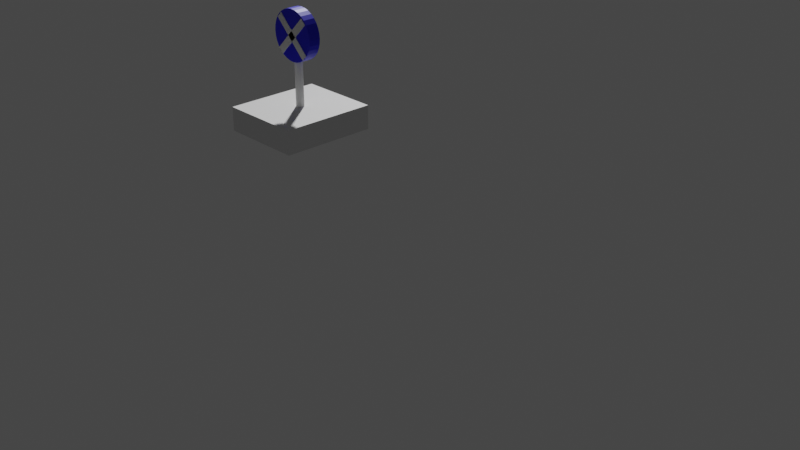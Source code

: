 # Source: WaterBlast.blend  (saved by Blender 3.0.42; exported with 4.5.12 LTS)
import bpy
from mathutils import Matrix  # noqa: F401  (used for matrix-valued properties, if any)

bpy.ops.wm.read_factory_settings(use_empty=True)
scene = bpy.context.scene
scene.name = 'Scene'

# ---- collections
col_collection = bpy.data.collections.new('Collection'); scene.collection.children.link(col_collection)

# ---- materials (node trees are filled in below, after node groups)
mat_material_034 = bpy.data.materials.new('Material.034')
mat_material_034.use_transparent_shadow = False
mat_material_031 = bpy.data.materials.new('Material.031')
mat_material_031.use_transparent_shadow = False
mat_material_029 = bpy.data.materials.new('Material.029')
mat_material_029.use_transparent_shadow = False
mat_material_030 = bpy.data.materials.new('Material.030')
mat_material_030.use_transparent_shadow = False
mat_material_033 = bpy.data.materials.new('Material.033')
mat_material_033.use_transparent_shadow = False

# ---- material node trees
mat_material_034.use_nodes = True; mat_material_034.node_tree.nodes.clear()
_N = mat_material_034.node_tree.nodes; _L = mat_material_034.node_tree.links
n0 = _N.new('ShaderNodeBsdfPrincipled'); n0.name = 'Principled BSDF'; n0.location = (10, 300)
n0.distribution = 'GGX'
n0.subsurface_method = 'RANDOM_WALK_SKIN'
n0.inputs[3].default_value = 1.45
n0.inputs[27].default_value = (0.0, 0.0, 0.0, 1.0)
n0.inputs[28].default_value = 1.0
n1 = _N.new('ShaderNodeOutputMaterial'); n1.name = 'Material Output'; n1.location = (300, 300)
_L.new(n0.outputs[0], n1.inputs[0])
n1.is_active_output = True
mat_material_031.use_nodes = True; mat_material_031.node_tree.nodes.clear()
_N = mat_material_031.node_tree.nodes; _L = mat_material_031.node_tree.links
n0 = _N.new('ShaderNodeBsdfPrincipled'); n0.name = 'Principled BSDF'; n0.location = (10, 300)
n0.distribution = 'GGX'
n0.subsurface_method = 'RANDOM_WALK_SKIN'
n0.inputs[0].default_value = (0.002173, 0.0, 0.8, 1.0)
n0.inputs[3].default_value = 1.45
n0.inputs[27].default_value = (0.0, 0.0, 0.0, 1.0)
n0.inputs[28].default_value = 1.0
n1 = _N.new('ShaderNodeOutputMaterial'); n1.name = 'Material Output'; n1.location = (300, 300)
_L.new(n0.outputs[0], n1.inputs[0])
n1.is_active_output = True
mat_material_029.use_nodes = True; mat_material_029.node_tree.nodes.clear()
_N = mat_material_029.node_tree.nodes; _L = mat_material_029.node_tree.links
n0 = _N.new('ShaderNodeBsdfPrincipled'); n0.name = 'Principled BSDF'; n0.location = (10, 300)
n0.distribution = 'GGX'
n0.subsurface_method = 'RANDOM_WALK_SKIN'
n0.inputs[3].default_value = 1.45
n0.inputs[27].default_value = (0.0, 0.0, 0.0, 1.0)
n0.inputs[28].default_value = 1.0
n1 = _N.new('ShaderNodeOutputMaterial'); n1.name = 'Material Output'; n1.location = (300, 300)
_L.new(n0.outputs[0], n1.inputs[0])
n1.is_active_output = True
mat_material_030.use_nodes = True; mat_material_030.node_tree.nodes.clear()
_N = mat_material_030.node_tree.nodes; _L = mat_material_030.node_tree.links
n0 = _N.new('ShaderNodeBsdfPrincipled'); n0.name = 'Principled BSDF'; n0.location = (10, 300)
n0.distribution = 'GGX'
n0.subsurface_method = 'RANDOM_WALK_SKIN'
n0.inputs[3].default_value = 1.45
n0.inputs[27].default_value = (0.0, 0.0, 0.0, 1.0)
n0.inputs[28].default_value = 1.0
n1 = _N.new('ShaderNodeOutputMaterial'); n1.name = 'Material Output'; n1.location = (300, 300)
_L.new(n0.outputs[0], n1.inputs[0])
n1.is_active_output = True
mat_material_033.use_nodes = True; mat_material_033.node_tree.nodes.clear()
_N = mat_material_033.node_tree.nodes; _L = mat_material_033.node_tree.links
n0 = _N.new('ShaderNodeBsdfPrincipled'); n0.name = 'Principled BSDF'; n0.location = (10, 300)
n0.distribution = 'GGX'
n0.subsurface_method = 'RANDOM_WALK_SKIN'
n0.inputs[3].default_value = 1.45
n0.inputs[27].default_value = (0.0, 0.0, 0.0, 1.0)
n0.inputs[28].default_value = 1.0
n1 = _N.new('ShaderNodeOutputMaterial'); n1.name = 'Material Output'; n1.location = (300, 300)
_L.new(n0.outputs[0], n1.inputs[0])
n1.is_active_output = True

# ---- world
world_world = bpy.data.worlds.new('World'); scene.world = world_world
world_world.use_nodes = True; world_world.node_tree.nodes.clear()
_N = world_world.node_tree.nodes; _L = world_world.node_tree.links
n0 = _N.new('ShaderNodeOutputWorld'); n0.name = 'World Output'; n0.location = (300, 300)
n1 = _N.new('ShaderNodeBackground'); n1.name = 'Background'; n1.location = (10, 300)
n1.inputs[0].default_value = (0.05088, 0.05088, 0.05088, 1.0)
_L.new(n1.outputs[0], n0.inputs[0])
n0.is_active_output = True
world_world.color = (0.05088, 0.05088, 0.05088)
world_world.use_sun_shadow = False
world_world.sun_shadow_jitter_overblur = 0.0

# ---- cameras
cam_camera = bpy.data.cameras.new('Camera')
cam_camera.clip_end = 100.0
cam_camera.ortho_scale = 7.314

# ---- meshes
me_cube_006 = bpy.data.meshes.new('Cube.006')
me_cube_006.from_pydata([(-0.3048, -0.3048, -0.3048), (-0.3048, -0.3048, 0.3048), (-0.3048, 0.3048, -0.3048), (-0.3048, 0.3048, 0.3048), (0.3048, -0.3048, -0.3048), (0.3048, -0.3048, 0.3048), (0.3048, 0.3048, -0.3048), (0.3048, 0.3048, 0.3048), (0.0, 0.02502, 0.3048), (0.0, 0.02502, 1.524), (0.005578, 0.02454, 0.3048), (0.005578, 0.02454, 1.524), (0.01094, 0.02311, 0.3048), (0.01094, 0.02311, 1.524), (0.01589, 0.0208, 0.3048), (0.01589, 0.0208, 1.524), (0.02022, 0.01769, 0.3048), (0.02022, 0.01769, 1.524), (0.02377, 0.0139, 0.3048), (0.02377, 0.0139, 1.524), (0.02642, 0.009574, 0.3048), (0.02642, 0.009574, 1.524), (0.02804, 0.004881, 0.3048), (0.02804, 0.004881, 1.524), (0.02859, -1.094e-09, 0.3048), (0.02859, -1.094e-09, 1.524), (0.02804, -0.004881, 0.3048), (0.02804, -0.004881, 1.524), (0.02642, -0.009574, 0.3048), (0.02642, -0.009574, 1.524), (0.02377, -0.0139, 0.3048), (0.02377, -0.0139, 1.524), (0.02022, -0.01769, 0.3048), (0.02022, -0.01769, 1.524), (0.01589, -0.0208, 0.3048), (0.01589, -0.0208, 1.524), (0.01094, -0.02311, 0.3048), (0.01094, -0.02311, 1.524), (0.005578, -0.02454, 0.3048), (0.005578, -0.02454, 1.524), (-2.5e-09, -0.02502, 0.3048), (-2.5e-09, -0.02502, 1.524), (-0.005578, -0.02454, 0.3048), (-0.005578, -0.02454, 1.524), (-0.01094, -0.02311, 0.3048), (-0.01094, -0.02311, 1.524), (-0.01589, -0.0208, 0.3048), (-0.01589, -0.0208, 1.524), (-0.02022, -0.01769, 0.3048), (-0.02022, -0.01769, 1.524), (-0.02377, -0.0139, 0.3048), (-0.02377, -0.0139, 1.524), (-0.02642, -0.009574, 0.3048), (-0.02642, -0.009574, 1.524), (-0.02804, -0.004881, 0.3048), (-0.02804, -0.004881, 1.524), (-0.02859, 2.983e-10, 0.3048), (-0.02859, 2.983e-10, 1.524), (-0.02804, 0.004881, 0.3048), (-0.02804, 0.004881, 1.524), (-0.02642, 0.009574, 0.3048), (-0.02642, 0.009574, 1.524), (-0.02377, 0.0139, 0.3048), (-0.02377, 0.0139, 1.524), (-0.02022, 0.01769, 0.3048), (-0.02022, 0.01769, 1.524), (-0.01589, 0.0208, 0.3048), (-0.01589, 0.0208, 1.524), (-0.01094, 0.02311, 0.3048), (-0.01094, 0.02311, 1.524), (-0.005578, 0.02454, 0.3048), (-0.005578, 0.02454, 1.524), (0.0, 0.0381, 2.706), (0.0, 0.0381, 2.223), (0.0, -0.0381, 2.706), (0.0, -0.0381, 2.223), (0.03539, 0.0381, 2.694), (0.008495, 0.0381, 2.22), (0.03539, -0.0381, 2.694), (0.008495, -0.0381, 2.22), (0.06943, 0.0381, 2.658), (0.01666, 0.0381, 2.212), (0.06943, -0.0381, 2.658), (0.01666, -0.0381, 2.212), (0.1008, 0.0381, 2.599), (0.02419, 0.0381, 2.198), (0.1008, -0.0381, 2.599), (0.02419, -0.0381, 2.198), (0.1283, 0.0381, 2.52), (0.03079, 0.0381, 2.179), (0.1283, -0.0381, 2.52), (0.03079, -0.0381, 2.179), (0.1509, 0.0381, 2.424), (0.0362, 0.0381, 2.156), (0.1509, -0.0381, 2.424), (0.0362, -0.0381, 2.156), (0.1676, 0.0381, 2.314), (0.04023, 0.0381, 2.129), (0.1676, -0.0381, 2.314), (0.04023, -0.0381, 2.129), (0.1779, 0.0381, 2.195), (0.04271, 0.0381, 2.101), (0.1779, -0.0381, 2.195), (0.04271, -0.0381, 2.101), (0.04354, 0.0381, 2.071), (0.1814, 0.0381, 2.071), (0.1814, -0.0381, 2.071), (0.04354, -0.0381, 2.071), (0.04271, 0.0381, 2.041), (0.1779, 0.0381, 1.947), (0.1779, -0.0381, 1.947), (0.04271, -0.0381, 2.041), (0.1676, 0.0381, 1.828), (0.04023, 0.0381, 2.013), (0.1676, -0.0381, 1.828), (0.04023, -0.0381, 2.013), (0.1509, 0.0381, 1.718), (0.0362, 0.0381, 1.986), (0.1509, -0.0381, 1.718), (0.0362, -0.0381, 1.986), (0.1283, 0.0381, 1.622), (0.03079, 0.0381, 1.963), (0.03079, -0.0381, 1.963), (0.1283, -0.0381, 1.622), (0.1008, 0.0381, 1.543), (0.02419, 0.0381, 1.944), (0.1008, -0.0381, 1.543), (0.02419, -0.0381, 1.944), (0.01666, 0.0381, 1.93), (0.06943, 0.0381, 1.484), (0.06943, -0.0381, 1.484), (0.01666, -0.0381, 1.93), (0.008495, 0.0381, 1.921), (0.03539, 0.0381, 1.448), (0.008495, -0.0381, 1.921), (0.03539, -0.0381, 1.448), (-3.807e-09, 0.0381, 1.919), (-1.586e-08, 0.0381, 1.436), (-1.586e-08, -0.0381, 1.436), (-3.807e-09, -0.0381, 1.919), (-0.008495, 0.0381, 1.921), (-0.03539, 0.0381, 1.448), (-0.008495, -0.0381, 1.921), (-0.03539, -0.0381, 1.448), (-0.06943, 0.0381, 1.484), (-0.01666, 0.0381, 1.93), (-0.06943, -0.0381, 1.484), (-0.01666, -0.0381, 1.93), (-0.02419, 0.0381, 1.944), (-0.1008, 0.0381, 1.543), (-0.1008, -0.0381, 1.543), (-0.02419, -0.0381, 1.944), (-0.03079, 0.0381, 1.963), (-0.1283, 0.0381, 1.622), (-0.1283, -0.0381, 1.622), (-0.03079, -0.0381, 1.963), (-0.0362, 0.0381, 1.986), (-0.1509, 0.0381, 1.718), (-0.0362, -0.0381, 1.986), (-0.1509, -0.0381, 1.718), (-0.04023, 0.0381, 2.013), (-0.1676, 0.0381, 1.828), (-0.1676, -0.0381, 1.828), (-0.04023, -0.0381, 2.013), (-0.04271, 0.0381, 2.041), (-0.1779, 0.0381, 1.947), (-0.1779, -0.0381, 1.947), (-0.04271, -0.0381, 2.041), (-0.04354, 0.0381, 2.071), (-0.1814, 0.0381, 2.071), (-0.1814, -0.0381, 2.071), (-0.04354, -0.0381, 2.071), (-0.1779, 0.0381, 2.195), (-0.04271, 0.0381, 2.101), (-0.1779, -0.0381, 2.195), (-0.04271, -0.0381, 2.101), (-0.1676, 0.0381, 2.314), (-0.04023, 0.0381, 2.129), (-0.1676, -0.0381, 2.314), (-0.04023, -0.0381, 2.129), (-0.0362, 0.0381, 2.156), (-0.1509, 0.0381, 2.424), (-0.1509, -0.0381, 2.424), (-0.0362, -0.0381, 2.156), (-0.03079, 0.0381, 2.179), (-0.1283, 0.0381, 2.52), (-0.03079, -0.0381, 2.179), (-0.1283, -0.0381, 2.52), (-0.02419, 0.0381, 2.198), (-0.1008, 0.0381, 2.599), (-0.02419, -0.0381, 2.198), (-0.1008, -0.0381, 2.599), (-0.01666, 0.0381, 2.212), (-0.06943, 0.0381, 2.658), (-0.01666, -0.0381, 2.212), (-0.06943, -0.0381, 2.658), (-0.008495, 0.0381, 2.22), (-0.03539, 0.0381, 2.694), (-0.008495, -0.0381, 2.22), (-0.03539, -0.0381, 2.694), (0.0, 0.0381, 2.223), (0.0, -0.0381, 2.223), (0.008495, 0.0381, 2.22), (0.008495, -0.0381, 2.22), (0.01666, 0.0381, 2.212), (0.01666, -0.0381, 2.212), (0.02419, 0.0381, 2.198), (0.02419, -0.0381, 2.198), (0.03079, 0.0381, 2.179), (0.03079, -0.0381, 2.179), (0.0362, 0.0381, 2.156), (0.0362, -0.0381, 2.156), (0.04023, 0.0381, 2.129), (0.04023, -0.0381, 2.129), (0.04271, 0.0381, 2.101), (0.04271, -0.0381, 2.101), (0.04354, 0.0381, 2.071), (0.04354, -0.0381, 2.071), (0.04271, 0.0381, 2.041), (0.04271, -0.0381, 2.041), (0.04023, 0.0381, 2.013), (0.04023, -0.0381, 2.013), (0.0362, 0.0381, 1.986), (0.0362, -0.0381, 1.986), (0.03079, 0.0381, 1.963), (0.03079, -0.0381, 1.963), (0.02419, 0.0381, 1.944), (0.02419, -0.0381, 1.944), (0.01666, 0.0381, 1.93), (0.01666, -0.0381, 1.93), (0.008495, 0.0381, 1.921), (0.008495, -0.0381, 1.921), (-3.807e-09, 0.0381, 1.919), (-3.807e-09, -0.0381, 1.919), (-0.008495, 0.0381, 1.921), (-0.008495, -0.0381, 1.921), (-0.01666, 0.0381, 1.93), (-0.01666, -0.0381, 1.93), (-0.02419, 0.0381, 1.944), (-0.02419, -0.0381, 1.944), (-0.03079, 0.0381, 1.963), (-0.03079, -0.0381, 1.963), (-0.0362, 0.0381, 1.986), (-0.0362, -0.0381, 1.986), (-0.04023, 0.0381, 2.013), (-0.04023, -0.0381, 2.013), (-0.04271, 0.0381, 2.041), (-0.04271, -0.0381, 2.041), (-0.04354, 0.0381, 2.071), (-0.04354, -0.0381, 2.071), (-0.04271, 0.0381, 2.101), (-0.04271, -0.0381, 2.101), (-0.04023, 0.0381, 2.129), (-0.04023, -0.0381, 2.129), (-0.0362, 0.0381, 2.156), (-0.0362, -0.0381, 2.156), (-0.03079, 0.0381, 2.179), (-0.03079, -0.0381, 2.179), (-0.02419, 0.0381, 2.198), (-0.02419, -0.0381, 2.198), (-0.01666, 0.0381, 2.212), (-0.01666, -0.0381, 2.212), (-0.008495, 0.0381, 2.22), (-0.008495, -0.0381, 2.22), (0.1047, -0.04191, 1.563), (-0.1416, -0.04191, 2.425), (0.1047, 0.04191, 1.563), (-0.1416, 0.04191, 2.425), (0.1416, -0.04191, 1.692), (-0.1047, -0.04191, 2.554), (0.1416, 0.04191, 1.692), (-0.1047, 0.04191, 2.554), (-0.1416, -0.04191, 1.692), (0.1047, -0.04191, 2.554), (-0.1416, 0.04191, 1.692), (0.1047, 0.04191, 2.554), (-0.1047, -0.04191, 1.563), (0.1416, -0.04191, 2.425), (-0.1047, 0.04191, 1.563), (0.1416, 0.04191, 2.425)], [], [(0, 1, 3, 2), (2, 3, 7, 6), (6, 7, 5, 4), (4, 5, 1, 0), (2, 6, 4, 0), (7, 3, 1, 5), (8, 9, 11, 10), (10, 11, 13, 12), (12, 13, 15, 14), (14, 15, 17, 16), (16, 17, 19, 18), (18, 19, 21, 20), (20, 21, 23, 22), (22, 23, 25, 24), (24, 25, 27, 26), (26, 27, 29, 28), (28, 29, 31, 30), (30, 31, 33, 32), (32, 33, 35, 34), (34, 35, 37, 36), (36, 37, 39, 38), (38, 39, 41, 40), (40, 41, 43, 42), (42, 43, 45, 44), (44, 45, 47, 46), (46, 47, 49, 48), (48, 49, 51, 50), (50, 51, 53, 52), (52, 53, 55, 54), (54, 55, 57, 56), (56, 57, 59, 58), (58, 59, 61, 60), (60, 61, 63, 62), (62, 63, 65, 64), (64, 65, 67, 66), (66, 67, 69, 68), (11, 9, 71, 69, 67, 65, 63, 61, 59, 57, 55, 53, 51, 49, 47, 45, 43, 41, 39, 37, 35, 33, 31, 29, 27, 25, 23, 21, 19, 17, 15, 13), (68, 69, 71, 70), (70, 71, 9, 8), (8, 10, 12, 14, 16, 18, 20, 22, 24, 26, 28, 30, 32, 34, 36, 38, 40, 42, 44, 46, 48, 50, 52, 54, 56, 58, 60, 62, 64, 66, 68, 70), (72, 74, 78, 76), (76, 78, 82, 80), (80, 82, 86, 84), (84, 86, 90, 88), (88, 90, 94, 92), (92, 94, 98, 96), (96, 98, 102, 100), (100, 102, 106, 105), (105, 106, 110, 109), (109, 110, 114, 112), (112, 114, 118, 116), (116, 118, 123, 120), (120, 123, 126, 124), (124, 126, 130, 129), (129, 130, 135, 133), (133, 135, 138, 137), (137, 138, 143, 141), (141, 143, 146, 144), (144, 146, 150, 149), (149, 150, 154, 153), (153, 154, 159, 157), (157, 159, 162, 161), (161, 162, 166, 165), (165, 166, 170, 169), (169, 170, 174, 172), (172, 174, 178, 176), (176, 178, 182, 181), (181, 182, 187, 185), (185, 187, 191, 189), (189, 191, 195, 193), (187, 182, 178, 179, 183, 186, 190, 194, 198, 75, 79, 83, 87, 91, 95, 99, 103, 107, 111, 115, 119, 122, 127, 131, 134, 139, 142, 147, 146, 143, 138, 135, 130, 126, 123, 118, 114, 110, 106, 102, 98, 94, 90, 86, 82, 78, 74, 199, 195, 191), (154, 150, 146, 147, 151, 155, 158, 163, 167, 171, 175, 179, 178, 174, 170, 166, 162, 159), (193, 195, 199, 197), (197, 199, 74, 72), (197, 72, 76, 80, 84, 88, 92, 96, 100, 101, 97, 93, 89, 85, 81, 77, 73, 196, 192, 188, 184, 180, 177, 173, 168, 164, 165, 169, 172, 176, 181, 185, 189, 193), (101, 100, 105, 109, 112, 116, 120, 124, 129, 133, 137, 141, 144, 149, 153, 157, 161, 165, 164, 160, 156, 152, 148, 145, 140, 136, 132, 128, 125, 121, 117, 113, 108, 104), (75, 73, 77, 79), (79, 77, 81, 83), (83, 81, 85, 87), (87, 85, 89, 91), (95, 91, 89, 93), (99, 95, 93, 97), (103, 99, 97, 101), (107, 103, 101, 104), (111, 107, 104, 108), (115, 111, 108, 113), (119, 115, 113, 117), (122, 119, 117, 121), (127, 122, 121, 125), (131, 127, 125, 128), (134, 131, 128, 132), (139, 134, 132, 136), (142, 139, 136, 140), (140, 145, 147, 142), (151, 147, 145, 148), (155, 151, 148, 152), (155, 152, 156, 158), (158, 156, 160, 163), (163, 160, 164, 167), (167, 164, 168, 171), (171, 168, 173, 175), (175, 173, 177, 179), (179, 177, 180, 183), (183, 180, 184, 186), (186, 184, 188, 190), (190, 188, 192, 194), (194, 192, 196, 198), (73, 75, 198, 196), (200, 201, 203, 202), (202, 203, 205, 204), (204, 205, 207, 206), (206, 207, 209, 208), (208, 209, 211, 210), (210, 211, 213, 212), (212, 213, 215, 214), (214, 215, 217, 216), (216, 217, 219, 218), (218, 219, 221, 220), (220, 221, 223, 222), (222, 223, 225, 224), (224, 225, 227, 226), (226, 227, 229, 228), (228, 229, 231, 230), (230, 231, 233, 232), (232, 233, 235, 234), (234, 235, 237, 236), (236, 237, 239, 238), (238, 239, 241, 240), (240, 241, 243, 242), (242, 243, 245, 244), (244, 245, 247, 246), (246, 247, 249, 248), (248, 249, 251, 250), (250, 251, 253, 252), (252, 253, 255, 254), (254, 255, 257, 256), (256, 257, 259, 258), (258, 259, 261, 260), (203, 201, 263, 261, 259, 257, 255, 253, 251, 249, 247, 245, 243, 241, 239, 237, 235, 233, 231, 229, 227, 225, 223, 221, 219, 217, 215, 213, 211, 209, 207, 205), (260, 261, 263, 262), (262, 263, 201, 200), (200, 202, 204, 206, 208, 210, 212, 214, 216, 218, 220, 222, 224, 226, 228, 230, 232, 234, 236, 238, 240, 242, 244, 246, 248, 250, 252, 254, 256, 258, 260, 262), (264, 265, 267, 266), (266, 267, 271, 270), (270, 271, 269, 268), (268, 269, 265, 264), (266, 270, 268, 264), (271, 267, 265, 269), (272, 273, 275, 274), (274, 275, 279, 278), (278, 279, 277, 276), (276, 277, 273, 272), (274, 278, 276, 272), (279, 275, 273, 277)])
me_cube_006.polygons.foreach_set('material_index', [0, 0, 0, 0, 0, 0, 0, 0, 0, 0, 0, 0, 0, 0, 0, 0, 0, 0, 0, 0, 0, 0, 0, 0, 0, 0, 0, 0, 0, 0, 0, 0, 0, 0, 0, 0, 0, 0, 0, 0, 1, 1, 1, 1, 1, 1, 1, 1, 1, 1, 1, 1, 1, 1, 1, 1, 1, 1, 1, 1, 1, 1, 1, 1, 1, 1, 1, 1, 1, 1, 1, 1, 1, 1, 1, 1, 1, 1, 1, 1, 1, 1, 1, 1, 1, 1, 1, 1, 1, 1, 1, 1, 1, 1, 1, 1, 1, 1, 1, 1, 1, 1, 1, 1, 1, 1, 1, 1, 2, 2, 2, 2, 2, 2, 2, 2, 2, 2, 2, 2, 2, 2, 2, 2, 2, 2, 2, 2, 2, 2, 2, 2, 2, 2, 2, 2, 2, 2, 2, 2, 2, 2, 3, 3, 3, 3, 3, 3, 4, 4, 4, 4, 4, 4])
_uv = me_cube_006.uv_layers.new(name='UVMap')
_uv.uv.foreach_set('vector', [0.375, 0.0, 0.625, 0.0, 0.625, 0.25, 0.375, 0.25, 0.375, 0.25, 0.625, 0.25, 0.625, 0.5, 0.375, 0.5, 0.375, 0.5, 0.625, 0.5, 0.625, 0.75, 0.375, 0.75, 0.375, 0.75, 0.625, 0.75, 0.625, 1.0, 0.375, 1.0, 0.125, 0.5, 0.375, 0.5, 0.375, 0.75, 0.125, 0.75, 0.625, 0.5, 0.875, 0.5, 0.875, 0.75, 0.625, 0.75, 1.0, 0.5, 1.0, 1.0, 0.9688, 1.0, 0.9688, 0.5, 0.9688, 0.5, 0.9688, 1.0, 0.9375, 1.0, 0.9375, 0.5, 0.9375, 0.5, 0.9375, 1.0, 0.9062, 1.0, 0.9062, 0.5, 0.9062, 0.5, 0.9062, 1.0, 0.875, 1.0, 0.875, 0.5, 0.875, 0.5, 0.875, 1.0, 0.8438, 1.0, 0.8438, 0.5, 0.8438, 0.5, 0.8438, 1.0, 0.8125, 1.0, 0.8125, 0.5, 0.8125, 0.5, 0.8125, 1.0, 0.7812, 1.0, 0.7812, 0.5, 0.7812, 0.5, 0.7812, 1.0, 0.75, 1.0, 0.75, 0.5, 0.75, 0.5, 0.75, 1.0, 0.7188, 1.0, 0.7188, 0.5, 0.7188, 0.5, 0.7188, 1.0, 0.6875, 1.0, 0.6875, 0.5, 0.6875, 0.5, 0.6875, 1.0, 0.6562, 1.0, 0.6562, 0.5, 0.6562, 0.5, 0.6562, 1.0, 0.625, 1.0, 0.625, 0.5, 0.625, 0.5, 0.625, 1.0, 0.5938, 1.0, 0.5938, 0.5, 0.5938, 0.5, 0.5938, 1.0, 0.5625, 1.0, 0.5625, 0.5, 0.5625, 0.5, 0.5625, 1.0, 0.5312, 1.0, 0.5312, 0.5, 0.5312, 0.5, 0.5312, 1.0, 0.5, 1.0, 0.5, 0.5, 0.5, 0.5, 0.5, 1.0, 0.4688, 1.0, 0.4688, 0.5, 0.4688, 0.5, 0.4688, 1.0, 0.4375, 1.0, 0.4375, 0.5, 0.4375, 0.5, 0.4375, 1.0, 0.4062, 1.0, 0.4062, 0.5, 0.4062, 0.5, 0.4062, 1.0, 0.375, 1.0, 0.375, 0.5, 0.375, 0.5, 0.375, 1.0, 0.3438, 1.0, 0.3438, 0.5, 0.3438, 0.5, 0.3438, 1.0, 0.3125, 1.0, 0.3125, 0.5, 0.3125, 0.5, 0.3125, 1.0, 0.2812, 1.0, 0.2812, 0.5, 0.2812, 0.5, 0.2812, 1.0, 0.25, 1.0, 0.25, 0.5, 0.25, 0.5, 0.25, 1.0, 0.2188, 1.0, 0.2188, 0.5, 0.2188, 0.5, 0.2188, 1.0, 0.1875, 1.0, 0.1875, 0.5, 0.1875, 0.5, 0.1875, 1.0, 0.1562, 1.0, 0.1562, 0.5, 0.1562, 0.5, 0.1562, 1.0, 0.125, 1.0, 0.125, 0.5, 0.125, 0.5, 0.125, 1.0, 0.09375, 1.0, 0.09375, 0.5, 0.09375, 0.5, 0.09375, 1.0, 0.0625, 1.0, 0.0625, 0.5, 0.2968, 0.4854, 0.25, 0.49, 0.2032, 0.4854, 0.1582, 0.4717, 0.1167, 0.4496, 0.08029, 0.4197, 0.05045, 0.3833, 0.02827, 0.3418, 0.01461, 0.2968, 0.01, 0.25, 0.01461, 0.2032, 0.02827, 0.1582, 0.05045, 0.1167, 0.08029, 0.08029, 0.1167, 0.05045, 0.1582, 0.02827, 0.2032, 0.01461, 0.25, 0.01, 0.2968, 0.01461, 0.3418, 0.02827, 0.3833, 0.05045, 0.4197, 0.08029, 0.4496, 0.1167, 0.4717, 0.1582, 0.4854, 0.2032, 0.49, 0.25, 0.4854, 0.2968, 0.4717, 0.3418, 0.4496, 0.3833, 0.4197, 0.4197, 0.3833, 0.4496, 0.3418, 0.4717, 0.0625, 0.5, 0.0625, 1.0, 0.03125, 1.0, 0.03125, 0.5, 0.03125, 0.5, 0.03125, 1.0, 0.0, 1.0, 0.0, 0.5, 0.75, 0.49, 0.7968, 0.4854, 0.8418, 0.4717, 0.8833, 0.4496, 0.9197, 0.4197, 0.9496, 0.3833, 0.9717, 0.3418, 0.9854, 0.2968, 0.99, 0.25, 0.9854, 0.2032, 0.9717, 0.1582, 0.9496, 0.1167, 0.9197, 0.08029, 0.8833, 0.05045, 0.8418, 0.02827, 0.7968, 0.01461, 0.75, 0.01, 0.7032, 0.01461, 0.6582, 0.02827, 0.6167, 0.05045, 0.5803, 0.08029, 0.5504, 0.1167, 0.5283, 0.1582, 0.5146, 0.2032, 0.51, 0.25, 0.5146, 0.2968, 0.5283, 0.3418, 0.5504, 0.3833, 0.5803, 0.4197, 0.6167, 0.4496, 0.6582, 0.4717, 0.7032, 0.4854, 1.0, 0.5, 1.0, 1.0, 0.9688, 1.0, 0.9688, 0.5, 0.9688, 0.5, 0.9688, 1.0, 0.9375, 1.0, 0.9375, 0.5, 0.9375, 0.5, 0.9375, 1.0, 0.9062, 1.0, 0.9062, 0.5, 0.9062, 0.5, 0.9062, 1.0, 0.875, 1.0, 0.875, 0.5, 0.875, 0.5, 0.875, 1.0, 0.8438, 1.0, 0.8438, 0.5, 0.8438, 0.5, 0.8438, 1.0, 0.8125, 1.0, 0.8125, 0.5, 0.8125, 0.5, 0.8125, 1.0, 0.7812, 1.0, 0.7812, 0.5, 0.7812, 0.5, 0.7812, 1.0, 0.75, 1.0, 0.75, 0.5, 0.75, 0.5, 0.75, 1.0, 0.7188, 1.0, 0.7188, 0.5, 0.7188, 0.5, 0.7188, 1.0, 0.6875, 1.0, 0.6875, 0.5, 0.6875, 0.5, 0.6875, 1.0, 0.6562, 1.0, 0.6562, 0.5, 0.6562, 0.5, 0.6562, 1.0, 0.625, 1.0, 0.625, 0.5, 0.625, 0.5, 0.625, 1.0, 0.5938, 1.0, 0.5938, 0.5, 0.5938, 0.5, 0.5938, 1.0, 0.5625, 1.0, 0.5625, 0.5, 0.5625, 0.5, 0.5625, 1.0, 0.5312, 1.0, 0.5312, 0.5, 0.5312, 0.5, 0.5312, 1.0, 0.5, 1.0, 0.5, 0.5, 0.5, 0.5, 0.5, 1.0, 0.4688, 1.0, 0.4688, 0.5, 0.4688, 0.5, 0.4688, 1.0, 0.4375, 1.0, 0.4375, 0.5, 0.4375, 0.5, 0.4375, 1.0, 0.4062, 1.0, 0.4062, 0.5, 0.4062, 0.5, 0.4062, 1.0, 0.375, 1.0, 0.375, 0.5, 0.375, 0.5, 0.375, 1.0, 0.3438, 1.0, 0.3438, 0.5, 0.3438, 0.5, 0.3438, 1.0, 0.3125, 1.0, 0.3125, 0.5, 0.3125, 0.5, 0.3125, 1.0, 0.2812, 1.0, 0.2812, 0.5, 0.2812, 0.5, 0.2812, 1.0, 0.25, 1.0, 0.25, 0.5, 0.25, 0.5, 0.25, 1.0, 0.2188, 1.0, 0.2188, 0.5, 0.2188, 0.5, 0.2188, 1.0, 0.1875, 1.0, 0.1875, 0.5, 0.1875, 0.5, 0.1875, 1.0, 0.1562, 1.0, 0.1562, 0.5, 0.1562, 0.5, 0.1562, 1.0, 0.125, 1.0, 0.125, 0.5, 0.125, 0.5, 0.125, 1.0, 0.09375, 1.0, 0.09375, 0.5, 0.09375, 0.5, 0.09375, 1.0, 0.0625, 1.0, 0.0625, 0.5, 0.08029, 0.4197, 0.05045, 0.3833, 0.02827, 0.3418, 0.1968, 0.272, 0.2021, 0.282, 0.2093, 0.2907, 0.218, 0.2979, 0.228, 0.3032, 0.2388, 0.3065, 0.25, 0.3076, 0.2612, 0.3065, 0.272, 0.3032, 0.282, 0.2979, 0.2907, 0.2907, 0.2979, 0.282, 0.3032, 0.272, 0.3065, 0.2612, 0.3076, 0.25, 0.3065, 0.2388, 0.3032, 0.228, 0.2979, 0.218, 0.2907, 0.2093, 0.282, 0.2021, 0.272, 0.1968, 0.2612, 0.1935, 0.25, 0.1924, 0.2388, 0.1935, 0.228, 0.1968, 0.1582, 0.02827, 0.2032, 0.01461, 0.25, 0.01, 0.2968, 0.01461, 0.3418, 0.02827, 0.3833, 0.05045, 0.4197, 0.08029, 0.4496, 0.1167, 0.4717, 0.1582, 0.4854, 0.2032, 0.49, 0.25, 0.4854, 0.2968, 0.4717, 0.3418, 0.4496, 0.3833, 0.4197, 0.4197, 0.3833, 0.4496, 0.3418, 0.4717, 0.2968, 0.4854, 0.25, 0.49, 0.2032, 0.4854, 0.1582, 0.4717, 0.1167, 0.4496, 0.08029, 0.08029, 0.1167, 0.05045, 0.1582, 0.02827, 0.228, 0.1968, 0.218, 0.2021, 0.2093, 0.2093, 0.2021, 0.218, 0.1968, 0.228, 0.1935, 0.2388, 0.1924, 0.25, 0.1935, 0.2612, 0.1968, 0.272, 0.02827, 0.3418, 0.01461, 0.2968, 0.01, 0.25, 0.01461, 0.2032, 0.02827, 0.1582, 0.05045, 0.1167, 0.0625, 0.5, 0.0625, 1.0, 0.03125, 1.0, 0.03125, 0.5, 0.03125, 0.5, 0.03125, 1.0, 0.0, 1.0, 0.0, 0.5, 0.7032, 0.4854, 0.75, 0.49, 0.7968, 0.4854, 0.8418, 0.4717, 0.8833, 0.4496, 0.9197, 0.4197, 0.9496, 0.3833, 0.9717, 0.3418, 0.9854, 0.2968, 0.8065, 0.2612, 0.8032, 0.272, 0.7979, 0.282, 0.7907, 0.2907, 0.782, 0.2979, 0.772, 0.3032, 0.7612, 0.3065, 0.75, 0.3076, 0.7388, 0.3065, 0.728, 0.3032, 0.718, 0.2979, 0.7093, 0.2907, 0.7021, 0.282, 0.6968, 0.272, 0.6935, 0.2612, 0.6924, 0.25, 0.6935, 0.2388, 0.5146, 0.2032, 0.51, 0.25, 0.5146, 0.2968, 0.5283, 0.3418, 0.5504, 0.3833, 0.5803, 0.4197, 0.6167, 0.4496, 0.6582, 0.4717, 0.8065, 0.2612, 0.9854, 0.2968, 0.99, 0.25, 0.9854, 0.2032, 0.9717, 0.1582, 0.9496, 0.1167, 0.9197, 0.08029, 0.8833, 0.05045, 0.8418, 0.02827, 0.7968, 0.01461, 0.75, 0.01, 0.7032, 0.01461, 0.6582, 0.02827, 0.6167, 0.05045, 0.5803, 0.08029, 0.5504, 0.1167, 0.5283, 0.1582, 0.5146, 0.2032, 0.6935, 0.2388, 0.6968, 0.228, 0.7021, 0.218, 0.7093, 0.2093, 0.718, 0.2021, 0.728, 0.1968, 0.7388, 0.1935, 0.75, 0.1924, 0.7612, 0.1935, 0.772, 0.1968, 0.782, 0.2021, 0.7907, 0.2093, 0.7979, 0.218, 0.8032, 0.228, 0.8065, 0.2388, 0.8076, 0.25, 1.0, 1.0, 1.0, 0.5, 0.9688, 0.5, 0.9688, 1.0, 0.9688, 1.0, 0.9688, 0.5, 0.9375, 0.5, 0.9375, 1.0, 0.9375, 1.0, 0.9375, 0.5, 0.9062, 0.5, 0.9062, 1.0, 0.9062, 1.0, 0.9062, 0.5, 0.875, 0.5, 0.875, 1.0, 0.8438, 1.0, 0.875, 1.0, 0.875, 0.5, 0.8438, 0.5, 0.8125, 1.0, 0.8438, 1.0, 0.8438, 0.5, 0.8125, 0.5, 0.7812, 1.0, 0.8125, 1.0, 0.8125, 0.5, 0.7812, 0.5, 0.75, 1.0, 0.7812, 1.0, 0.7812, 0.5, 0.75, 0.5, 0.7188, 1.0, 0.75, 1.0, 0.75, 0.5, 0.7188, 0.5, 0.6875, 1.0, 0.7188, 1.0, 0.7188, 0.5, 0.6875, 0.5, 0.6562, 1.0, 0.6875, 1.0, 0.6875, 0.5, 0.6562, 0.5, 0.625, 1.0, 0.6562, 1.0, 0.6562, 0.5, 0.625, 0.5, 0.5938, 1.0, 0.625, 1.0, 0.625, 0.5, 0.5938, 0.5, 0.5625, 1.0, 0.5938, 1.0, 0.5938, 0.5, 0.5625, 0.5, 0.5312, 1.0, 0.5625, 1.0, 0.5625, 0.5, 0.5312, 0.5, 0.5, 1.0, 0.5312, 1.0, 0.5312, 0.5, 0.5, 0.5, 0.4688, 1.0, 0.5, 1.0, 0.5, 0.5, 0.4688, 0.5, 0.4688, 0.5, 0.4375, 0.5, 0.4375, 1.0, 0.4688, 1.0, 0.4062, 1.0, 0.4375, 1.0, 0.4375, 0.5, 0.4062, 0.5, 0.375, 1.0, 0.4062, 1.0, 0.4062, 0.5, 0.375, 0.5, 0.375, 1.0, 0.375, 0.5, 0.3438, 0.5, 0.3438, 1.0, 0.3438, 1.0, 0.3438, 0.5, 0.3125, 0.5, 0.3125, 1.0, 0.3125, 1.0, 0.3125, 0.5, 0.2812, 0.5, 0.2812, 1.0, 0.2812, 1.0, 0.2812, 0.5, 0.25, 0.5, 0.25, 1.0, 0.25, 1.0, 0.25, 0.5, 0.2188, 0.5, 0.2188, 1.0, 0.2188, 1.0, 0.2188, 0.5, 0.1875, 0.5, 0.1875, 1.0, 0.1875, 1.0, 0.1875, 0.5, 0.1562, 0.5, 0.1562, 1.0, 0.1562, 1.0, 0.1562, 0.5, 0.125, 0.5, 0.125, 1.0, 0.125, 1.0, 0.125, 0.5, 0.09375, 0.5, 0.09375, 1.0, 0.09375, 1.0, 0.09375, 0.5, 0.0625, 0.5, 0.0625, 1.0, 0.0625, 1.0, 0.0625, 0.5, 0.03125, 0.5, 0.03125, 1.0, 0.0, 0.5, 0.0, 1.0, 0.03125, 1.0, 0.03125, 0.5, 1.0, 0.5, 1.0, 1.0, 0.9688, 1.0, 0.9688, 0.5, 0.9688, 0.5, 0.9688, 1.0, 0.9375, 1.0, 0.9375, 0.5, 0.9375, 0.5, 0.9375, 1.0, 0.9062, 1.0, 0.9062, 0.5, 0.9062, 0.5, 0.9062, 1.0, 0.875, 1.0, 0.875, 0.5, 0.875, 0.5, 0.875, 1.0, 0.8438, 1.0, 0.8438, 0.5, 0.8438, 0.5, 0.8438, 1.0, 0.8125, 1.0, 0.8125, 0.5, 0.8125, 0.5, 0.8125, 1.0, 0.7812, 1.0, 0.7812, 0.5, 0.7812, 0.5, 0.7812, 1.0, 0.75, 1.0, 0.75, 0.5, 0.75, 0.5, 0.75, 1.0, 0.7188, 1.0, 0.7188, 0.5, 0.7188, 0.5, 0.7188, 1.0, 0.6875, 1.0, 0.6875, 0.5, 0.6875, 0.5, 0.6875, 1.0, 0.6562, 1.0, 0.6562, 0.5, 0.6562, 0.5, 0.6562, 1.0, 0.625, 1.0, 0.625, 0.5, 0.625, 0.5, 0.625, 1.0, 0.5938, 1.0, 0.5938, 0.5, 0.5938, 0.5, 0.5938, 1.0, 0.5625, 1.0, 0.5625, 0.5, 0.5625, 0.5, 0.5625, 1.0, 0.5312, 1.0, 0.5312, 0.5, 0.5312, 0.5, 0.5312, 1.0, 0.5, 1.0, 0.5, 0.5, 0.5, 0.5, 0.5, 1.0, 0.4688, 1.0, 0.4688, 0.5, 0.4688, 0.5, 0.4688, 1.0, 0.4375, 1.0, 0.4375, 0.5, 0.4375, 0.5, 0.4375, 1.0, 0.4062, 1.0, 0.4062, 0.5, 0.4062, 0.5, 0.4062, 1.0, 0.375, 1.0, 0.375, 0.5, 0.375, 0.5, 0.375, 1.0, 0.3438, 1.0, 0.3438, 0.5, 0.3438, 0.5, 0.3438, 1.0, 0.3125, 1.0, 0.3125, 0.5, 0.3125, 0.5, 0.3125, 1.0, 0.2812, 1.0, 0.2812, 0.5, 0.2812, 0.5, 0.2812, 1.0, 0.25, 1.0, 0.25, 0.5, 0.25, 0.5, 0.25, 1.0, 0.2188, 1.0, 0.2188, 0.5, 0.2188, 0.5, 0.2188, 1.0, 0.1875, 1.0, 0.1875, 0.5, 0.1875, 0.5, 0.1875, 1.0, 0.1562, 1.0, 0.1562, 0.5, 0.1562, 0.5, 0.1562, 1.0, 0.125, 1.0, 0.125, 0.5, 0.125, 0.5, 0.125, 1.0, 0.09375, 1.0, 0.09375, 0.5, 0.09375, 0.5, 0.09375, 1.0, 0.0625, 1.0, 0.0625, 0.5, 0.2968, 0.4854, 0.25, 0.49, 0.2032, 0.4854, 0.1582, 0.4717, 0.1167, 0.4496, 0.08029, 0.4197, 0.05045, 0.3833, 0.02827, 0.3418, 0.01461, 0.2968, 0.01, 0.25, 0.01461, 0.2032, 0.02827, 0.1582, 0.05045, 0.1167, 0.08029, 0.08029, 0.1167, 0.05045, 0.1582, 0.02827, 0.2032, 0.01461, 0.25, 0.01, 0.2968, 0.01461, 0.3418, 0.02827, 0.3833, 0.05045, 0.4197, 0.08029, 0.4496, 0.1167, 0.4717, 0.1582, 0.4854, 0.2032, 0.49, 0.25, 0.4854, 0.2968, 0.4717, 0.3418, 0.4496, 0.3833, 0.4197, 0.4197, 0.3833, 0.4496, 0.3418, 0.4717, 0.0625, 0.5, 0.0625, 1.0, 0.03125, 1.0, 0.03125, 0.5, 0.03125, 0.5, 0.03125, 1.0, 0.0, 1.0, 0.0, 0.5, 0.75, 0.49, 0.7968, 0.4854, 0.8418, 0.4717, 0.8833, 0.4496, 0.9197, 0.4197, 0.9496, 0.3833, 0.9717, 0.3418, 0.9854, 0.2968, 0.99, 0.25, 0.9854, 0.2032, 0.9717, 0.1582, 0.9496, 0.1167, 0.9197, 0.08029, 0.8833, 0.05045, 0.8418, 0.02827, 0.7968, 0.01461, 0.75, 0.01, 0.7032, 0.01461, 0.6582, 0.02827, 0.6167, 0.05045, 0.5803, 0.08029, 0.5504, 0.1167, 0.5283, 0.1582, 0.5146, 0.2032, 0.51, 0.25, 0.5146, 0.2968, 0.5283, 0.3418, 0.5504, 0.3833, 0.5803, 0.4197, 0.6167, 0.4496, 0.6582, 0.4717, 0.7032, 0.4854, 0.375, 0.0, 0.625, 0.0, 0.625, 0.25, 0.375, 0.25, 0.375, 0.25, 0.625, 0.25, 0.625, 0.5, 0.375, 0.5, 0.375, 0.5, 0.625, 0.5, 0.625, 0.75, 0.375, 0.75, 0.375, 0.75, 0.625, 0.75, 0.625, 1.0, 0.375, 1.0, 0.125, 0.5, 0.375, 0.5, 0.375, 0.75, 0.125, 0.75, 0.625, 0.5, 0.875, 0.5, 0.875, 0.75, 0.625, 0.75, 0.375, 0.0, 0.625, 0.0, 0.625, 0.25, 0.375, 0.25, 0.375, 0.25, 0.625, 0.25, 0.625, 0.5, 0.375, 0.5, 0.375, 0.5, 0.625, 0.5, 0.625, 0.75, 0.375, 0.75, 0.375, 0.75, 0.625, 0.75, 0.625, 1.0, 0.375, 1.0, 0.125, 0.5, 0.375, 0.5, 0.375, 0.75, 0.125, 0.75, 0.625, 0.5, 0.875, 0.5, 0.875, 0.75, 0.625, 0.75])
me_cube_006.materials.append(mat_material_034)
me_cube_006.materials.append(mat_material_031)
me_cube_006.materials.append(mat_material_029)
me_cube_006.materials.append(mat_material_030)
me_cube_006.materials.append(mat_material_033)
me_cube_006.use_remesh_fix_poles = True
me_cube_006.use_remesh_preserve_attributes = False
me_cube_006.update()

# ---- objects
ob_camera = bpy.data.objects.new('Camera', cam_camera)
ob_cube = bpy.data.objects.new('Cube', me_cube_006)

# ---- transforms, parenting, visibility, modifiers, constraints
ob_camera.location = (-9.947, 7.742, 4.958)
ob_camera.rotation_euler = (1.109, -0.0, -2.327)
ob_camera.lock_rotations_4d = False
ob_camera.empty_display_type = 'ARROWS'
ob_camera.color = (0.0, 0.0, 0.0, 0.0)
ob_camera.display_type = 'WIRE'
ob_camera.lineart.crease_threshold = 0.0
ob_cube.location = (0.0, 0.0, 0.1524)
ob_cube.scale = (1.75, 2.0, 0.5)

# ---- collection membership
col_collection.objects.link(ob_camera)
col_collection.objects.link(ob_cube)

# ---- scene / render settings (as saved in the file)
scene.camera = ob_camera
scene.frame_start = 1; scene.frame_end = 250; scene.frame_set(117)
scene.render.engine = 'BLENDER_EEVEE_NEXT'
scene.cycles.sampling_pattern = 'TABULATED_SOBOL'
scene.cycles.use_light_tree = False
scene.view_settings.view_transform = 'Filmic'
bpy.context.view_layer.update()

# ---- added for rendering (the .blend has no usable light): sun
light_auto_sun = bpy.data.lights.new('AutoSun', 'SUN')
light_auto_sun.energy = 3.0
light_auto_sun.angle = 0.0523599
ob_auto_sun = bpy.data.objects.new('AutoSun', light_auto_sun)
scene.collection.objects.link(ob_auto_sun)
ob_auto_sun.rotation_euler = (0.872665, 0.174533, 0.523599)
bpy.context.view_layer.update()
